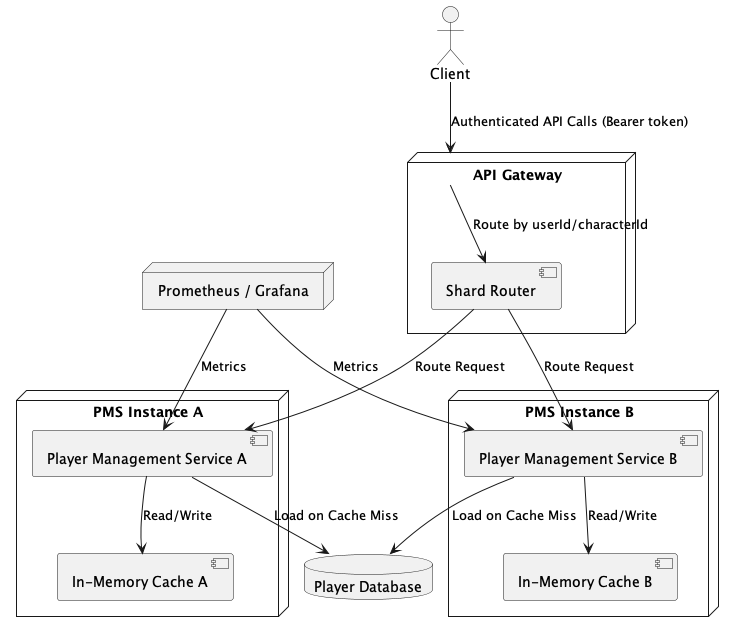

The diagram above was rendered by PlantUML. Its source (embedded in the PNG):
@startuml Player Management Service Extension
actor Client
node "API Gateway" {
    [Shard Router]
}
node "PMS Instance A" {
    [In-Memory Cache A]
    [Player Management Service A]
}
node "PMS Instance B" {
    [In-Memory Cache B]
    [Player Management Service B]
}
database "Player Database" as DB
node "Prometheus / Grafana" as Monitoring

Client --> "API Gateway" : Authenticated API Calls (Bearer token)
"API Gateway" --> "Shard Router" : Route by userId/characterId
"Shard Router" --> "Player Management Service A" : Route Request
"Shard Router" --> "Player Management Service B" : Route Request
"Player Management Service A" --> "In-Memory Cache A" : Read/Write
"Player Management Service A" --> DB : Load on Cache Miss
"Player Management Service B" --> "In-Memory Cache B" : Read/Write
"Player Management Service B" --> DB : Load on Cache Miss
Monitoring --> "Player Management Service A" : Metrics
Monitoring --> "Player Management Service B" : Metrics
@enduml